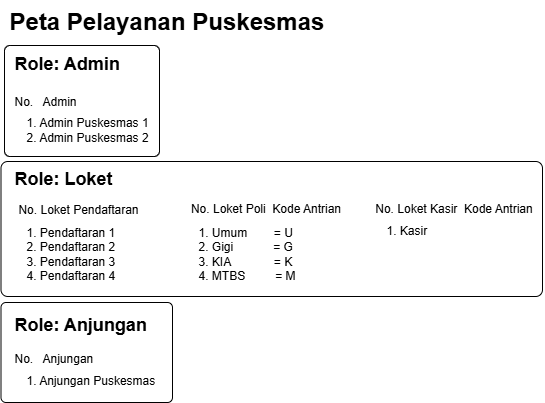

The diagram above was exported from draw.io. Its source (the exported page's mxGraphModel, read from the mxfile embedded in the PNG):
<mxGraphModel dx="2159" dy="594" grid="1" gridSize="10" guides="1" tooltips="1" connect="1" arrows="1" fold="1" page="1" pageScale="1" pageWidth="827" pageHeight="1169" math="0" shadow="0">
  <root>
    <mxCell id="0" />
    <mxCell id="1" parent="0" />
    <mxCell id="2" value="" style="rounded=1;whiteSpace=wrap;html=1;arcSize=5;" vertex="1" parent="1">
      <mxGeometry x="-491.5" y="1896" width="171.5" height="100" as="geometry" />
    </mxCell>
    <mxCell id="3" value="" style="rounded=1;whiteSpace=wrap;html=1;arcSize=5;" vertex="1" parent="1">
      <mxGeometry x="-491.5" y="1755" width="541.5" height="135" as="geometry" />
    </mxCell>
    <mxCell id="4" value="" style="rounded=1;whiteSpace=wrap;html=1;arcSize=5;" vertex="1" parent="1">
      <mxGeometry x="-488" y="1639" width="155" height="111" as="geometry" />
    </mxCell>
    <mxCell id="5" value="&lt;h1 style=&quot;margin-top: 0px;&quot;&gt;Peta Pelayanan Puskesmas&lt;/h1&gt;" style="text;html=1;whiteSpace=wrap;overflow=hidden;rounded=0;" vertex="1" parent="1">
      <mxGeometry x="-485" y="1594" width="370" height="36" as="geometry" />
    </mxCell>
    <mxCell id="6" value="1. Pendaftaran 1&lt;div&gt;2. Pendaftaran 2&lt;/div&gt;&lt;div&gt;3. Pendaftaran 3&lt;/div&gt;&lt;div&gt;4. Pendaftaran 4&lt;/div&gt;" style="text;html=1;align=left;verticalAlign=middle;whiteSpace=wrap;rounded=0;" vertex="1" parent="1">
      <mxGeometry x="-468" y="1811" width="100" height="71" as="geometry" />
    </mxCell>
    <mxCell id="7" value="No. Loket Pendaftaran" style="text;html=1;align=center;verticalAlign=middle;whiteSpace=wrap;rounded=0;" vertex="1" parent="1">
      <mxGeometry x="-480" y="1792" width="132" height="21" as="geometry" />
    </mxCell>
    <mxCell id="8" value="1. Umum&amp;nbsp; &amp;nbsp; &amp;nbsp; &amp;nbsp; = U&lt;div&gt;2. Gigi&amp;nbsp; &amp;nbsp; &amp;nbsp; &amp;nbsp; &amp;nbsp; &amp;nbsp; = G&lt;/div&gt;&lt;div&gt;3. KIA&amp;nbsp; &amp;nbsp; &amp;nbsp; &amp;nbsp; &amp;nbsp; &amp;nbsp; &amp;nbsp;= K&lt;/div&gt;&lt;div&gt;4. MTBS&amp;nbsp; &amp;nbsp; &amp;nbsp; &amp;nbsp; &amp;nbsp;= M&lt;/div&gt;" style="text;html=1;align=left;verticalAlign=middle;whiteSpace=wrap;rounded=0;" vertex="1" parent="1">
      <mxGeometry x="-296" y="1811" width="100" height="71" as="geometry" />
    </mxCell>
    <mxCell id="9" value="No. Loket Poli&amp;nbsp; Kode Antrian" style="text;html=1;align=center;verticalAlign=middle;whiteSpace=wrap;rounded=0;" vertex="1" parent="1">
      <mxGeometry x="-318" y="1791" width="183" height="21" as="geometry" />
    </mxCell>
    <mxCell id="10" value="1. Kasir&amp;nbsp; &amp;nbsp; &amp;nbsp; &amp;nbsp; &amp;nbsp; &amp;nbsp; &amp;nbsp;" style="text;html=1;align=left;verticalAlign=middle;whiteSpace=wrap;rounded=0;" vertex="1" parent="1">
      <mxGeometry x="-108" y="1813" width="150" height="21" as="geometry" />
    </mxCell>
    <mxCell id="11" value="No. Loket Kasir&amp;nbsp; Kode Antrian" style="text;html=1;align=center;verticalAlign=middle;whiteSpace=wrap;rounded=0;" vertex="1" parent="1">
      <mxGeometry x="-130" y="1791" width="183" height="21" as="geometry" />
    </mxCell>
    <mxCell id="12" value="&lt;h1 style=&quot;margin-top: 0px;&quot;&gt;&lt;font style=&quot;font-size: 18px;&quot;&gt;Role: Loket&lt;/font&gt;&lt;/h1&gt;" style="text;html=1;whiteSpace=wrap;overflow=hidden;rounded=0;" vertex="1" parent="1">
      <mxGeometry x="-480" y="1749" width="110" height="36" as="geometry" />
    </mxCell>
    <mxCell id="13" value="1. Anjungan Puskesmas" style="text;html=1;align=left;verticalAlign=middle;whiteSpace=wrap;rounded=0;" vertex="1" parent="1">
      <mxGeometry x="-468" y="1963" width="148" height="21" as="geometry" />
    </mxCell>
    <mxCell id="14" value="No.&amp;nbsp; &amp;nbsp;Anjungan" style="text;html=1;align=left;verticalAlign=middle;whiteSpace=wrap;rounded=0;" vertex="1" parent="1">
      <mxGeometry x="-480" y="1941" width="132" height="21" as="geometry" />
    </mxCell>
    <mxCell id="15" value="&lt;h1 style=&quot;margin-top: 0px;&quot;&gt;&lt;font style=&quot;font-size: 18px;&quot;&gt;Role: Anjungan&lt;/font&gt;&lt;/h1&gt;" style="text;html=1;whiteSpace=wrap;overflow=hidden;rounded=0;" vertex="1" parent="1">
      <mxGeometry x="-480" y="1895" width="140" height="36" as="geometry" />
    </mxCell>
    <mxCell id="16" value="1. Admin Puskesmas 1&lt;div&gt;2. Admin Puskesmas 2&lt;/div&gt;" style="text;html=1;align=left;verticalAlign=middle;whiteSpace=wrap;rounded=0;" vertex="1" parent="1">
      <mxGeometry x="-468" y="1706" width="148" height="34" as="geometry" />
    </mxCell>
    <mxCell id="17" value="No.&amp;nbsp; &amp;nbsp;Admin" style="text;html=1;align=left;verticalAlign=middle;whiteSpace=wrap;rounded=0;" vertex="1" parent="1">
      <mxGeometry x="-480" y="1684" width="132" height="21" as="geometry" />
    </mxCell>
    <mxCell id="18" value="&lt;h1 style=&quot;margin-top: 0px;&quot;&gt;&lt;font style=&quot;font-size: 18px;&quot;&gt;Role: Admin&lt;/font&gt;&lt;/h1&gt;" style="text;html=1;whiteSpace=wrap;overflow=hidden;rounded=0;" vertex="1" parent="1">
      <mxGeometry x="-480" y="1634" width="140" height="36" as="geometry" />
    </mxCell>
  </root>
</mxGraphModel>